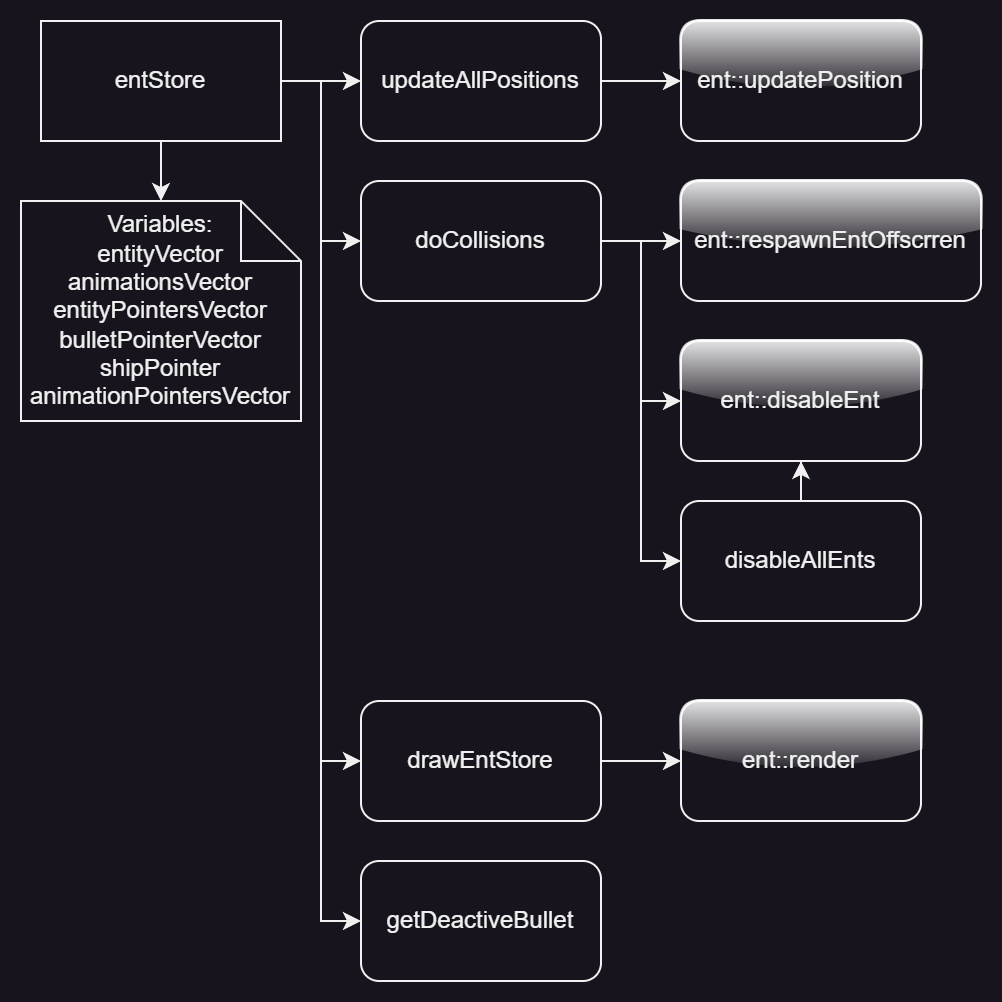

The diagram above was exported from draw.io. Its source (the exported page's mxGraphModel, read from the mxfile embedded in the PNG):
<mxGraphModel dx="819" dy="482" grid="1" gridSize="10" guides="1" tooltips="1" connect="1" arrows="1" fold="1" page="1" pageScale="1" pageWidth="827" pageHeight="1169" math="0" shadow="0">
  <root>
    <mxCell id="0" />
    <mxCell id="1" parent="0" />
    <mxCell id="wA3KA5prvXbLUYa1kYx5-2" style="edgeStyle=orthogonalEdgeStyle;rounded=0;orthogonalLoop=1;jettySize=auto;html=1;entryX=0;entryY=0.5;entryDx=0;entryDy=0;" parent="1" source="R5CBJzyyQO551M9wUmeI-1" target="wA3KA5prvXbLUYa1kYx5-1" edge="1">
      <mxGeometry relative="1" as="geometry" />
    </mxCell>
    <mxCell id="Nf-ISDfIoN_4TU065Mu8-4" style="edgeStyle=orthogonalEdgeStyle;rounded=0;orthogonalLoop=1;jettySize=auto;html=1;entryX=0;entryY=0.5;entryDx=0;entryDy=0;" edge="1" parent="1" source="R5CBJzyyQO551M9wUmeI-1" target="Nf-ISDfIoN_4TU065Mu8-3">
      <mxGeometry relative="1" as="geometry" />
    </mxCell>
    <mxCell id="Nf-ISDfIoN_4TU065Mu8-10" style="edgeStyle=orthogonalEdgeStyle;rounded=0;orthogonalLoop=1;jettySize=auto;html=1;entryX=0;entryY=0.5;entryDx=0;entryDy=0;exitX=1;exitY=0.5;exitDx=0;exitDy=0;" edge="1" parent="1" source="Nf-ISDfIoN_4TU065Mu8-3" target="Nf-ISDfIoN_4TU065Mu8-9">
      <mxGeometry relative="1" as="geometry">
        <mxPoint x="130" y="140" as="sourcePoint" />
        <Array as="points">
          <mxPoint x="320" y="130" />
          <mxPoint x="320" y="290" />
        </Array>
      </mxGeometry>
    </mxCell>
    <mxCell id="Nf-ISDfIoN_4TU065Mu8-18" style="edgeStyle=orthogonalEdgeStyle;rounded=0;orthogonalLoop=1;jettySize=auto;html=1;entryX=0;entryY=0.5;entryDx=0;entryDy=0;" edge="1" parent="1" source="R5CBJzyyQO551M9wUmeI-1" target="Nf-ISDfIoN_4TU065Mu8-15">
      <mxGeometry relative="1" as="geometry" />
    </mxCell>
    <mxCell id="Nf-ISDfIoN_4TU065Mu8-20" style="edgeStyle=orthogonalEdgeStyle;rounded=0;orthogonalLoop=1;jettySize=auto;html=1;entryX=0;entryY=0.5;entryDx=0;entryDy=0;" edge="1" parent="1" source="R5CBJzyyQO551M9wUmeI-1" target="Nf-ISDfIoN_4TU065Mu8-19">
      <mxGeometry relative="1" as="geometry" />
    </mxCell>
    <mxCell id="R5CBJzyyQO551M9wUmeI-1" value="entStore" style="rounded=0;whiteSpace=wrap;html=1;" parent="1" vertex="1">
      <mxGeometry x="20" y="20" width="120" height="60" as="geometry" />
    </mxCell>
    <mxCell id="Nf-ISDfIoN_4TU065Mu8-2" value="" style="edgeStyle=orthogonalEdgeStyle;rounded=0;orthogonalLoop=1;jettySize=auto;html=1;" edge="1" parent="1" source="wA3KA5prvXbLUYa1kYx5-1" target="Nf-ISDfIoN_4TU065Mu8-1">
      <mxGeometry relative="1" as="geometry" />
    </mxCell>
    <mxCell id="wA3KA5prvXbLUYa1kYx5-1" value="updateAllPositions" style="rounded=1;whiteSpace=wrap;html=1;" parent="1" vertex="1">
      <mxGeometry x="180" y="20" width="120" height="60" as="geometry" />
    </mxCell>
    <mxCell id="Nf-ISDfIoN_4TU065Mu8-1" value="ent::updatePosition" style="whiteSpace=wrap;html=1;rounded=1;glass=1;" vertex="1" parent="1">
      <mxGeometry x="340" y="20" width="120" height="60" as="geometry" />
    </mxCell>
    <mxCell id="Nf-ISDfIoN_4TU065Mu8-5" style="edgeStyle=orthogonalEdgeStyle;rounded=0;orthogonalLoop=1;jettySize=auto;html=1;" edge="1" parent="1" source="Nf-ISDfIoN_4TU065Mu8-3" target="Nf-ISDfIoN_4TU065Mu8-6">
      <mxGeometry relative="1" as="geometry">
        <mxPoint x="360" y="130" as="targetPoint" />
      </mxGeometry>
    </mxCell>
    <mxCell id="Nf-ISDfIoN_4TU065Mu8-8" style="edgeStyle=orthogonalEdgeStyle;rounded=0;orthogonalLoop=1;jettySize=auto;html=1;entryX=0;entryY=0.5;entryDx=0;entryDy=0;" edge="1" parent="1" source="Nf-ISDfIoN_4TU065Mu8-3" target="Nf-ISDfIoN_4TU065Mu8-7">
      <mxGeometry relative="1" as="geometry" />
    </mxCell>
    <mxCell id="Nf-ISDfIoN_4TU065Mu8-3" value="doCollisions" style="rounded=1;whiteSpace=wrap;html=1;" vertex="1" parent="1">
      <mxGeometry x="180" y="100" width="120" height="60" as="geometry" />
    </mxCell>
    <mxCell id="Nf-ISDfIoN_4TU065Mu8-6" value="ent::respawnEntOffscrren" style="rounded=1;whiteSpace=wrap;html=1;glass=1;" vertex="1" parent="1">
      <mxGeometry x="340" y="100" width="150" height="60" as="geometry" />
    </mxCell>
    <mxCell id="Nf-ISDfIoN_4TU065Mu8-7" value="ent::disableEnt" style="rounded=1;whiteSpace=wrap;html=1;glass=1;" vertex="1" parent="1">
      <mxGeometry x="340" y="180" width="120" height="60" as="geometry" />
    </mxCell>
    <mxCell id="Nf-ISDfIoN_4TU065Mu8-9" value="disableAllEnts" style="rounded=1;whiteSpace=wrap;html=1;" vertex="1" parent="1">
      <mxGeometry x="340" y="260" width="120" height="60" as="geometry" />
    </mxCell>
    <mxCell id="Nf-ISDfIoN_4TU065Mu8-13" style="edgeStyle=orthogonalEdgeStyle;rounded=0;orthogonalLoop=1;jettySize=auto;html=1;entryX=0.5;entryY=1;entryDx=0;entryDy=0;" edge="1" parent="1" source="Nf-ISDfIoN_4TU065Mu8-9" target="Nf-ISDfIoN_4TU065Mu8-7">
      <mxGeometry relative="1" as="geometry" />
    </mxCell>
    <mxCell id="Nf-ISDfIoN_4TU065Mu8-17" value="" style="edgeStyle=orthogonalEdgeStyle;rounded=0;orthogonalLoop=1;jettySize=auto;html=1;" edge="1" parent="1" source="Nf-ISDfIoN_4TU065Mu8-15" target="Nf-ISDfIoN_4TU065Mu8-16">
      <mxGeometry relative="1" as="geometry" />
    </mxCell>
    <mxCell id="Nf-ISDfIoN_4TU065Mu8-15" value="drawEntStore" style="rounded=1;whiteSpace=wrap;html=1;" vertex="1" parent="1">
      <mxGeometry x="180" y="360" width="120" height="60" as="geometry" />
    </mxCell>
    <mxCell id="Nf-ISDfIoN_4TU065Mu8-16" value="ent::render" style="rounded=1;whiteSpace=wrap;html=1;glass=1;" vertex="1" parent="1">
      <mxGeometry x="340" y="360" width="120" height="60" as="geometry" />
    </mxCell>
    <mxCell id="Nf-ISDfIoN_4TU065Mu8-19" value="getDeactiveBullet" style="rounded=1;whiteSpace=wrap;html=1;" vertex="1" parent="1">
      <mxGeometry x="180" y="440" width="120" height="60" as="geometry" />
    </mxCell>
    <mxCell id="Nf-ISDfIoN_4TU065Mu8-21" value="Variables:&lt;div&gt;entityVector&lt;/div&gt;&lt;div&gt;animationsVector&lt;/div&gt;&lt;div&gt;entityPointersVector&lt;/div&gt;&lt;div&gt;bulletPointerVector&lt;/div&gt;&lt;div&gt;shipPointer&lt;/div&gt;&lt;div&gt;animationPointersVector&lt;/div&gt;" style="shape=note;whiteSpace=wrap;html=1;backgroundOutline=1;darkOpacity=0.05;" vertex="1" parent="1">
      <mxGeometry x="10" y="110" width="140" height="110" as="geometry" />
    </mxCell>
    <mxCell id="Nf-ISDfIoN_4TU065Mu8-22" style="edgeStyle=orthogonalEdgeStyle;rounded=0;orthogonalLoop=1;jettySize=auto;html=1;entryX=0.5;entryY=0;entryDx=0;entryDy=0;entryPerimeter=0;" edge="1" parent="1" source="R5CBJzyyQO551M9wUmeI-1" target="Nf-ISDfIoN_4TU065Mu8-21">
      <mxGeometry relative="1" as="geometry" />
    </mxCell>
  </root>
</mxGraphModel>